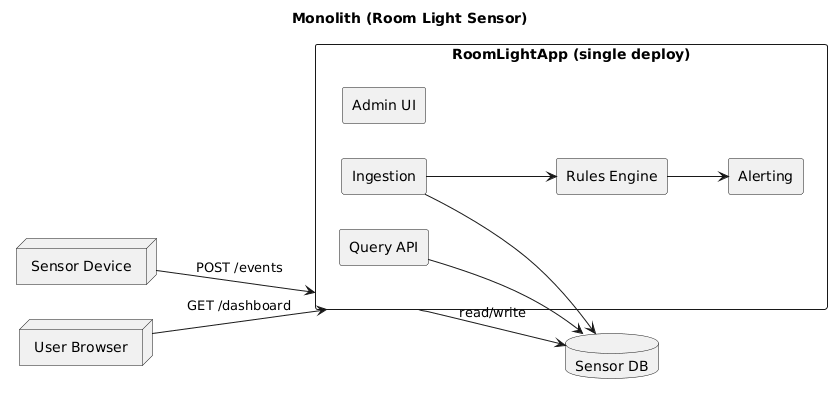

The diagram above was rendered by PlantUML. Its source (embedded in the PNG):
@startuml
title Monolith (Room Light Sensor)

skinparam componentStyle rectangle
skinparam shadowing false
left to right direction

component "RoomLightApp (single deploy)" as App {
  [Ingestion]
  [Query API]
  [Rules Engine]
  [Alerting]
  [Admin UI]
}

database "Sensor DB" as DB
node "Sensor Device" as Sensor
node "User Browser" as Browser

Sensor --> App : POST /events
Browser --> App : GET /dashboard
App --> DB : read/write

[Ingestion] --> [Rules Engine]
[Rules Engine] --> [Alerting]
[Query API] --> DB
[Ingestion] --> DB
@enduml